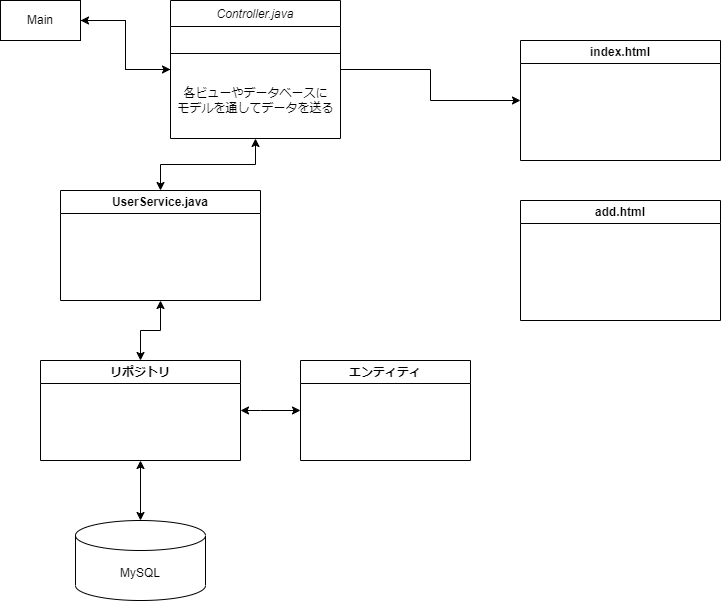

The diagram above was exported from draw.io. Its source (the exported page's mxGraphModel, read from the mxfile embedded in the PNG):
<mxGraphModel dx="1293" dy="756" grid="1" gridSize="10" guides="1" tooltips="1" connect="1" arrows="1" fold="1" page="1" pageScale="1" pageWidth="827" pageHeight="1169" math="0" shadow="0">
  <root>
    <mxCell id="WIyWlLk6GJQsqaUBKTNV-0" />
    <mxCell id="WIyWlLk6GJQsqaUBKTNV-1" parent="WIyWlLk6GJQsqaUBKTNV-0" />
    <mxCell id="MZnoIGTgDx-2_4Ka2Dlg-5" value="" style="edgeStyle=orthogonalEdgeStyle;rounded=0;orthogonalLoop=1;jettySize=auto;html=1;" edge="1" parent="WIyWlLk6GJQsqaUBKTNV-1" source="zkfFHV4jXpPFQw0GAbJ--0" target="MZnoIGTgDx-2_4Ka2Dlg-0">
      <mxGeometry relative="1" as="geometry" />
    </mxCell>
    <mxCell id="MZnoIGTgDx-2_4Ka2Dlg-7" style="edgeStyle=orthogonalEdgeStyle;rounded=0;orthogonalLoop=1;jettySize=auto;html=1;entryX=0;entryY=0.5;entryDx=0;entryDy=0;" edge="1" parent="WIyWlLk6GJQsqaUBKTNV-1" source="zkfFHV4jXpPFQw0GAbJ--0" target="MZnoIGTgDx-2_4Ka2Dlg-4">
      <mxGeometry relative="1" as="geometry" />
    </mxCell>
    <mxCell id="zkfFHV4jXpPFQw0GAbJ--0" value="Controller.java" style="swimlane;fontStyle=2;align=center;verticalAlign=top;childLayout=stackLayout;horizontal=1;startSize=26;horizontalStack=0;resizeParent=1;resizeLast=0;collapsible=1;marginBottom=0;rounded=0;shadow=0;strokeWidth=1;" parent="WIyWlLk6GJQsqaUBKTNV-1" vertex="1">
      <mxGeometry x="211" y="74" width="170" height="138" as="geometry">
        <mxRectangle x="230" y="140" width="160" height="26" as="alternateBounds" />
      </mxGeometry>
    </mxCell>
    <mxCell id="zkfFHV4jXpPFQw0GAbJ--4" value="" style="line;html=1;strokeWidth=1;align=left;verticalAlign=middle;spacingTop=-1;spacingLeft=3;spacingRight=3;rotatable=0;labelPosition=right;points=[];portConstraint=eastwest;" parent="zkfFHV4jXpPFQw0GAbJ--0" vertex="1">
      <mxGeometry y="26" width="170" height="54" as="geometry" />
    </mxCell>
    <mxCell id="MZnoIGTgDx-2_4Ka2Dlg-8" value="各ビューやデータベースに&lt;br&gt;モデルを通してデータを送る" style="text;html=1;align=center;verticalAlign=middle;resizable=0;points=[];autosize=1;strokeColor=none;fillColor=none;" vertex="1" parent="zkfFHV4jXpPFQw0GAbJ--0">
      <mxGeometry y="80" width="170" height="40" as="geometry" />
    </mxCell>
    <mxCell id="MZnoIGTgDx-2_4Ka2Dlg-3" style="edgeStyle=orthogonalEdgeStyle;rounded=0;orthogonalLoop=1;jettySize=auto;html=1;exitX=1;exitY=0.5;exitDx=0;exitDy=0;entryX=0;entryY=0.5;entryDx=0;entryDy=0;" edge="1" parent="WIyWlLk6GJQsqaUBKTNV-1" source="MZnoIGTgDx-2_4Ka2Dlg-0" target="zkfFHV4jXpPFQw0GAbJ--0">
      <mxGeometry relative="1" as="geometry">
        <mxPoint x="201.96000000000004" y="154.99" as="targetPoint" />
      </mxGeometry>
    </mxCell>
    <mxCell id="MZnoIGTgDx-2_4Ka2Dlg-0" value="Main" style="rounded=0;whiteSpace=wrap;html=1;" vertex="1" parent="WIyWlLk6GJQsqaUBKTNV-1">
      <mxGeometry x="41" y="74" width="80" height="40" as="geometry" />
    </mxCell>
    <mxCell id="MZnoIGTgDx-2_4Ka2Dlg-4" value="index.html" style="swimlane;whiteSpace=wrap;html=1;" vertex="1" parent="WIyWlLk6GJQsqaUBKTNV-1">
      <mxGeometry x="561" y="114" width="200" height="120" as="geometry" />
    </mxCell>
    <mxCell id="MZnoIGTgDx-2_4Ka2Dlg-16" style="edgeStyle=orthogonalEdgeStyle;rounded=0;orthogonalLoop=1;jettySize=auto;html=1;exitX=1;exitY=0.5;exitDx=0;exitDy=0;entryX=0;entryY=0.5;entryDx=0;entryDy=0;startArrow=classic;startFill=1;" edge="1" parent="WIyWlLk6GJQsqaUBKTNV-1" source="MZnoIGTgDx-2_4Ka2Dlg-9" target="MZnoIGTgDx-2_4Ka2Dlg-14">
      <mxGeometry relative="1" as="geometry">
        <Array as="points">
          <mxPoint x="301" y="484" />
          <mxPoint x="301" y="484" />
        </Array>
      </mxGeometry>
    </mxCell>
    <mxCell id="MZnoIGTgDx-2_4Ka2Dlg-9" value="リポジトリ" style="swimlane;whiteSpace=wrap;html=1;" vertex="1" parent="WIyWlLk6GJQsqaUBKTNV-1">
      <mxGeometry x="81" y="434" width="200" height="100" as="geometry" />
    </mxCell>
    <mxCell id="MZnoIGTgDx-2_4Ka2Dlg-10" value="MySQL" style="shape=cylinder3;whiteSpace=wrap;html=1;boundedLbl=1;backgroundOutline=1;size=15;" vertex="1" parent="WIyWlLk6GJQsqaUBKTNV-1">
      <mxGeometry x="116" y="594" width="130" height="80" as="geometry" />
    </mxCell>
    <mxCell id="MZnoIGTgDx-2_4Ka2Dlg-11" value="add.html" style="swimlane;whiteSpace=wrap;html=1;" vertex="1" parent="WIyWlLk6GJQsqaUBKTNV-1">
      <mxGeometry x="561" y="274" width="200" height="120" as="geometry" />
    </mxCell>
    <mxCell id="MZnoIGTgDx-2_4Ka2Dlg-13" value="" style="endArrow=classic;startArrow=classic;html=1;rounded=0;exitX=0.5;exitY=0;exitDx=0;exitDy=0;exitPerimeter=0;entryX=0.5;entryY=1;entryDx=0;entryDy=0;edgeStyle=orthogonalEdgeStyle;" edge="1" parent="WIyWlLk6GJQsqaUBKTNV-1" source="MZnoIGTgDx-2_4Ka2Dlg-10" target="MZnoIGTgDx-2_4Ka2Dlg-9">
      <mxGeometry width="50" height="50" relative="1" as="geometry">
        <mxPoint x="321" y="464" as="sourcePoint" />
        <mxPoint x="371" y="404" as="targetPoint" />
      </mxGeometry>
    </mxCell>
    <mxCell id="MZnoIGTgDx-2_4Ka2Dlg-14" value="エンティティ" style="swimlane;whiteSpace=wrap;html=1;" vertex="1" parent="WIyWlLk6GJQsqaUBKTNV-1">
      <mxGeometry x="341" y="434" width="170" height="100" as="geometry" />
    </mxCell>
    <mxCell id="MZnoIGTgDx-2_4Ka2Dlg-18" style="edgeStyle=orthogonalEdgeStyle;rounded=0;orthogonalLoop=1;jettySize=auto;html=1;entryX=0.5;entryY=1;entryDx=0;entryDy=0;startArrow=classic;startFill=1;" edge="1" parent="WIyWlLk6GJQsqaUBKTNV-1" source="MZnoIGTgDx-2_4Ka2Dlg-17" target="zkfFHV4jXpPFQw0GAbJ--0">
      <mxGeometry relative="1" as="geometry" />
    </mxCell>
    <mxCell id="MZnoIGTgDx-2_4Ka2Dlg-19" style="edgeStyle=orthogonalEdgeStyle;rounded=0;orthogonalLoop=1;jettySize=auto;html=1;entryX=0.5;entryY=0;entryDx=0;entryDy=0;startArrow=classic;startFill=1;" edge="1" parent="WIyWlLk6GJQsqaUBKTNV-1" source="MZnoIGTgDx-2_4Ka2Dlg-17" target="MZnoIGTgDx-2_4Ka2Dlg-9">
      <mxGeometry relative="1" as="geometry" />
    </mxCell>
    <mxCell id="MZnoIGTgDx-2_4Ka2Dlg-17" value="UserService.java" style="swimlane;whiteSpace=wrap;html=1;" vertex="1" parent="WIyWlLk6GJQsqaUBKTNV-1">
      <mxGeometry x="101" y="264" width="200" height="110" as="geometry" />
    </mxCell>
  </root>
</mxGraphModel>